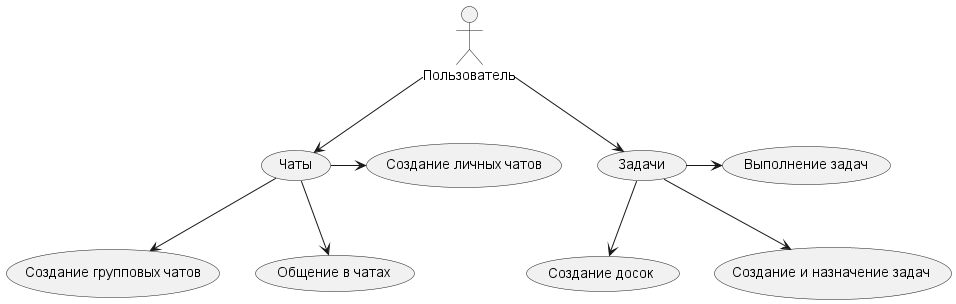

The diagram above was rendered by PlantUML. Its source (embedded in the PNG):
@startuml Прецедентов
'https://plantuml.com/use-case-diagram


:Пользователь: as User

(Чаты) as UserTask1
(Задачи) as UserTask2
(Создание личных чатов) as UserTask3
(Создание групповых чатов) as UserTask4
(Общение в чатах) as UserTask4.1
(Создание досок) as UserTask5
(Создание и назначение задач ) as UserTask6
(Выполнение задач) as UserTask7

User --> UserTask1
User --> UserTask2
UserTask1 -> UserTask3
UserTask1 --> UserTask4
UserTask1 --> UserTask4.1
UserTask2 --> UserTask5
UserTask2 --> UserTask6
UserTask2 -> UserTask7



@enduml